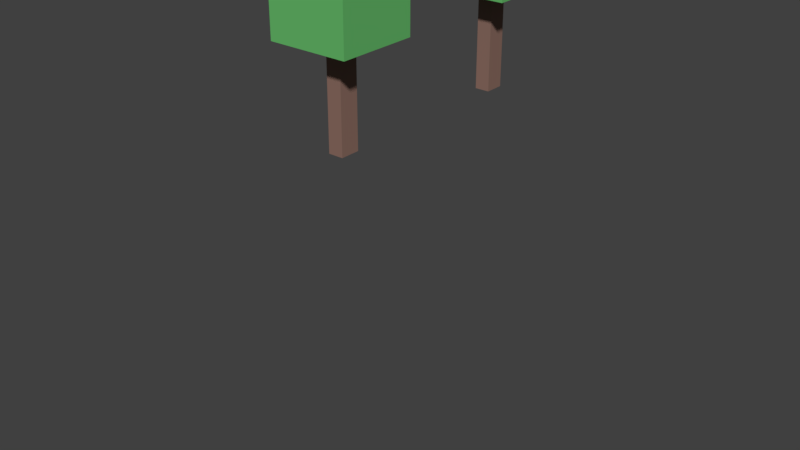 # Source: tree.blend  (saved by Blender 2.77.0; exported with 4.5.12 LTS)
import bpy
from mathutils import Matrix  # noqa: F401  (used for matrix-valued properties, if any)

bpy.ops.wm.read_factory_settings(use_empty=True)
scene = bpy.context.scene
scene.name = 'Scene'

# ---- collections
col_collection_1 = bpy.data.collections.new('Collection 1'); scene.collection.children.link(col_collection_1)

# ---- materials (node trees are filled in below, after node groups)
mat_tree_crown = bpy.data.materials.new('tree.crown')
mat_tree_crown.alpha_threshold = 0.0
mat_tree_crown.use_transparent_shadow = False
mat_tree_crown.diffuse_color = (0.1329, 0.4969, 0.1441, 1.0)
mat_tree_crown.roughness = 0.5
mat_tree_crown.specular_intensity = 0.0
mat_tree_trunk = bpy.data.materials.new('tree.trunk')
mat_tree_trunk.alpha_threshold = 0.0
mat_tree_trunk.use_transparent_shadow = False
mat_tree_trunk.diffuse_color = (0.2664, 0.1559, 0.1248, 1.0)
mat_tree_trunk.roughness = 0.5
mat_tree_trunk.specular_intensity = 0.0

# ---- material node trees

# ---- world
world_world = bpy.data.worlds.new('World'); scene.world = world_world
world_world.color = (0.05088, 0.05088, 0.05088)
world_world.use_sun_shadow = False
world_world.sun_shadow_jitter_overblur = 0.0
world_world.cycles.sampling_method = 'MANUAL'

# ---- meshes
me_tree2 = bpy.data.meshes.new('tree2')
me_tree2.from_pydata([(-1.0, -1.0, -1.0), (-1.0, -1.0, -0.3269), (-1.0, 1.0, -1.0), (-1.0, 1.0, -0.3269), (1.0, -1.0, -1.0), (1.0, -1.0, -0.3269), (1.0, 1.0, -1.0), (1.0, 1.0, -0.3269), (-0.1875, -0.25, -3.5), (-0.1875, -0.25, -1.0), (-0.1875, 0.25, -3.5), (-0.1875, 0.25, -1.0), (0.1875, -0.25, -3.5), (0.1875, -0.25, -1.0), (0.1875, 0.25, -3.5), (0.1875, 0.25, -1.0), (-0.5741, -0.5007, -0.9368), (-0.5741, -0.5007, 0.2892), (-0.5741, 0.6137, -0.9368), (-0.5741, 0.6137, 0.2892), (0.6076, -0.5007, -0.9368), (0.6076, -0.5007, 0.2892), (0.6076, 0.6137, -0.9368), (0.6076, 0.6137, 0.2892)], [], [(1, 3, 2, 0), (3, 7, 6, 2), (7, 5, 4, 6), (5, 1, 0, 4), (0, 2, 6, 4), (5, 7, 3, 1), (9, 11, 10, 8), (11, 15, 14, 10), (15, 13, 12, 14), (13, 9, 8, 12), (8, 10, 14, 12), (13, 15, 11, 9), (17, 19, 18, 16), (19, 23, 22, 18), (23, 21, 20, 22), (21, 17, 16, 20), (16, 18, 22, 20), (21, 23, 19, 17)])
me_tree2.polygons.foreach_set('material_index', [0, 0, 0, 0, 0, 0, 1, 1, 1, 1, 1, 1, 0, 0, 0, 0, 0, 0])
me_tree2.materials.append(mat_tree_crown)
me_tree2.materials.append(mat_tree_trunk)
me_tree2.use_remesh_preserve_volume = False
me_tree2.use_remesh_preserve_attributes = False
me_tree2.use_mirror_vertex_groups = False
me_tree2.update()
me_tree = bpy.data.meshes.new('tree')
me_tree.from_pydata([(-1.0, -1.0, -1.0), (-1.0, -1.0, 1.0), (-1.0, 1.0, -1.0), (-1.0, 1.0, 1.0), (1.0, -1.0, -1.0), (1.0, -1.0, 1.0), (1.0, 1.0, -1.0), (1.0, 1.0, 1.0), (-0.1875, -0.25, -3.5), (-0.1875, -0.25, -1.0), (-0.1875, 0.25, -3.5), (-0.1875, 0.25, -1.0), (0.1875, -0.25, -3.5), (0.1875, -0.25, -1.0), (0.1875, 0.25, -3.5), (0.1875, 0.25, -1.0)], [], [(1, 3, 2, 0), (3, 7, 6, 2), (7, 5, 4, 6), (5, 1, 0, 4), (0, 2, 6, 4), (5, 7, 3, 1), (9, 11, 10, 8), (11, 15, 14, 10), (15, 13, 12, 14), (13, 9, 8, 12), (8, 10, 14, 12), (13, 15, 11, 9)])
me_tree.polygons.foreach_set('material_index', [0, 0, 0, 0, 0, 0, 1, 1, 1, 1, 1, 1])
me_tree.materials.append(mat_tree_crown)
me_tree.materials.append(mat_tree_trunk)
me_tree.use_remesh_preserve_volume = False
me_tree.use_remesh_preserve_attributes = False
me_tree.use_mirror_vertex_groups = False
me_tree.update()

# ---- objects
ob_tree2 = bpy.data.objects.new('tree2', me_tree2)
ob_tree = bpy.data.objects.new('tree', me_tree)

# ---- transforms, parenting, visibility, modifiers, constraints
ob_tree2.location = (0.0, 2.1, 1.4)
ob_tree2.scale = (0.4, 0.4, 0.4)
ob_tree2.lock_scale = (True, True, True)
ob_tree2.lineart.crease_threshold = 0.0
ob_tree.location = (0.0, 0.0, 1.4)
ob_tree.scale = (0.4, 0.4, 0.4)
ob_tree.lock_scale = (True, True, True)
ob_tree.hide_viewport = True
ob_tree.lineart.crease_threshold = 0.0

# ---- collection membership
col_collection_1.objects.link(ob_tree2)
col_collection_1.objects.link(ob_tree)

# ---- scene / render settings (as saved in the file)
scene.frame_start = 1; scene.frame_end = 250; scene.frame_set(1)
scene.render.engine = 'BLENDER_EEVEE_NEXT'
scene.render.resolution_percentage = 50
scene.render.dither_intensity = 0.0
scene.cycles.use_denoising = False
scene.cycles.samples = 128
scene.cycles.sampling_pattern = 'TABULATED_SOBOL'
scene.cycles.light_sampling_threshold = 0.0
scene.cycles.use_adaptive_sampling = False
scene.cycles.use_light_tree = False
scene.cycles.blur_glossy = 0.0
scene.cycles.sample_clamp_indirect = 0.0
scene.view_settings.view_transform = 'Standard'
bpy.context.view_layer.update()

# ---- added for rendering (the .blend has no active camera and no usable light): camera, sun
cam_auto = bpy.data.cameras.new('AutoCamera')
cam_auto.lens = 50.0
cam_auto.sensor_width = 36.0
cam_auto.clip_end = 1000.0
ob_auto_camera = bpy.data.objects.new('AutoCamera', cam_auto)
scene.collection.objects.link(ob_auto_camera)
ob_auto_camera.location = (5.95372, -6.3944, 3.77081)
ob_auto_camera.rotation_euler = (1.09748, -7.21219e-08, 0.694738)
scene.camera = ob_auto_camera
light_auto_sun = bpy.data.lights.new('AutoSun', 'SUN')
light_auto_sun.energy = 3.0
light_auto_sun.angle = 0.0523599
ob_auto_sun = bpy.data.objects.new('AutoSun', light_auto_sun)
scene.collection.objects.link(ob_auto_sun)
ob_auto_sun.rotation_euler = (0.872665, 0.174533, 0.523599)
bpy.context.view_layer.update()
